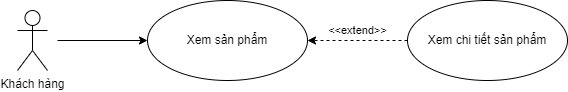

The diagram above was exported from draw.io. Its source (the exported page's mxGraphModel, read from the mxfile embedded in the PNG):
<mxGraphModel dx="1024" dy="507" grid="1" gridSize="10" guides="1" tooltips="0" connect="1" arrows="1" fold="1" page="1" pageScale="1" pageWidth="827" pageHeight="1169" background="none" math="0" shadow="0">
  <root>
    <mxCell id="0" />
    <mxCell id="1" parent="0" />
    <mxCell id="NlSbbrfCYqPEY43XvhBl-1" value="Khách hàng" style="shape=umlActor;verticalLabelPosition=bottom;verticalAlign=top;html=1;outlineConnect=0;" parent="1" vertex="1">
      <mxGeometry x="160" y="330" width="30" height="60" as="geometry" />
    </mxCell>
    <mxCell id="NlSbbrfCYqPEY43XvhBl-2" value="" style="endArrow=classic;html=1;rounded=0;entryX=0;entryY=0.5;entryDx=0;entryDy=0;" parent="1" target="NlSbbrfCYqPEY43XvhBl-3" edge="1">
      <mxGeometry width="50" height="50" relative="1" as="geometry">
        <mxPoint x="200" y="360" as="sourcePoint" />
        <mxPoint x="390" y="360" as="targetPoint" />
      </mxGeometry>
    </mxCell>
    <mxCell id="NlSbbrfCYqPEY43XvhBl-3" value="Xem sản phẩm" style="ellipse;whiteSpace=wrap;html=1;" parent="1" vertex="1">
      <mxGeometry x="290" y="320" width="160" height="80" as="geometry" />
    </mxCell>
    <mxCell id="HOeEvMgPljO_HtxHe9Jr-2" value="&amp;lt;&amp;lt;extend&amp;gt;&amp;gt;" style="edgeStyle=orthogonalEdgeStyle;rounded=0;orthogonalLoop=1;jettySize=auto;html=1;entryX=1;entryY=0.5;entryDx=0;entryDy=0;dashed=1;" edge="1" parent="1" source="HOeEvMgPljO_HtxHe9Jr-1" target="NlSbbrfCYqPEY43XvhBl-3">
      <mxGeometry y="-10" relative="1" as="geometry">
        <mxPoint as="offset" />
      </mxGeometry>
    </mxCell>
    <mxCell id="HOeEvMgPljO_HtxHe9Jr-1" value="Xem chi tiết sản phẩm" style="ellipse;whiteSpace=wrap;html=1;" vertex="1" parent="1">
      <mxGeometry x="550" y="320" width="160" height="80" as="geometry" />
    </mxCell>
  </root>
</mxGraphModel>